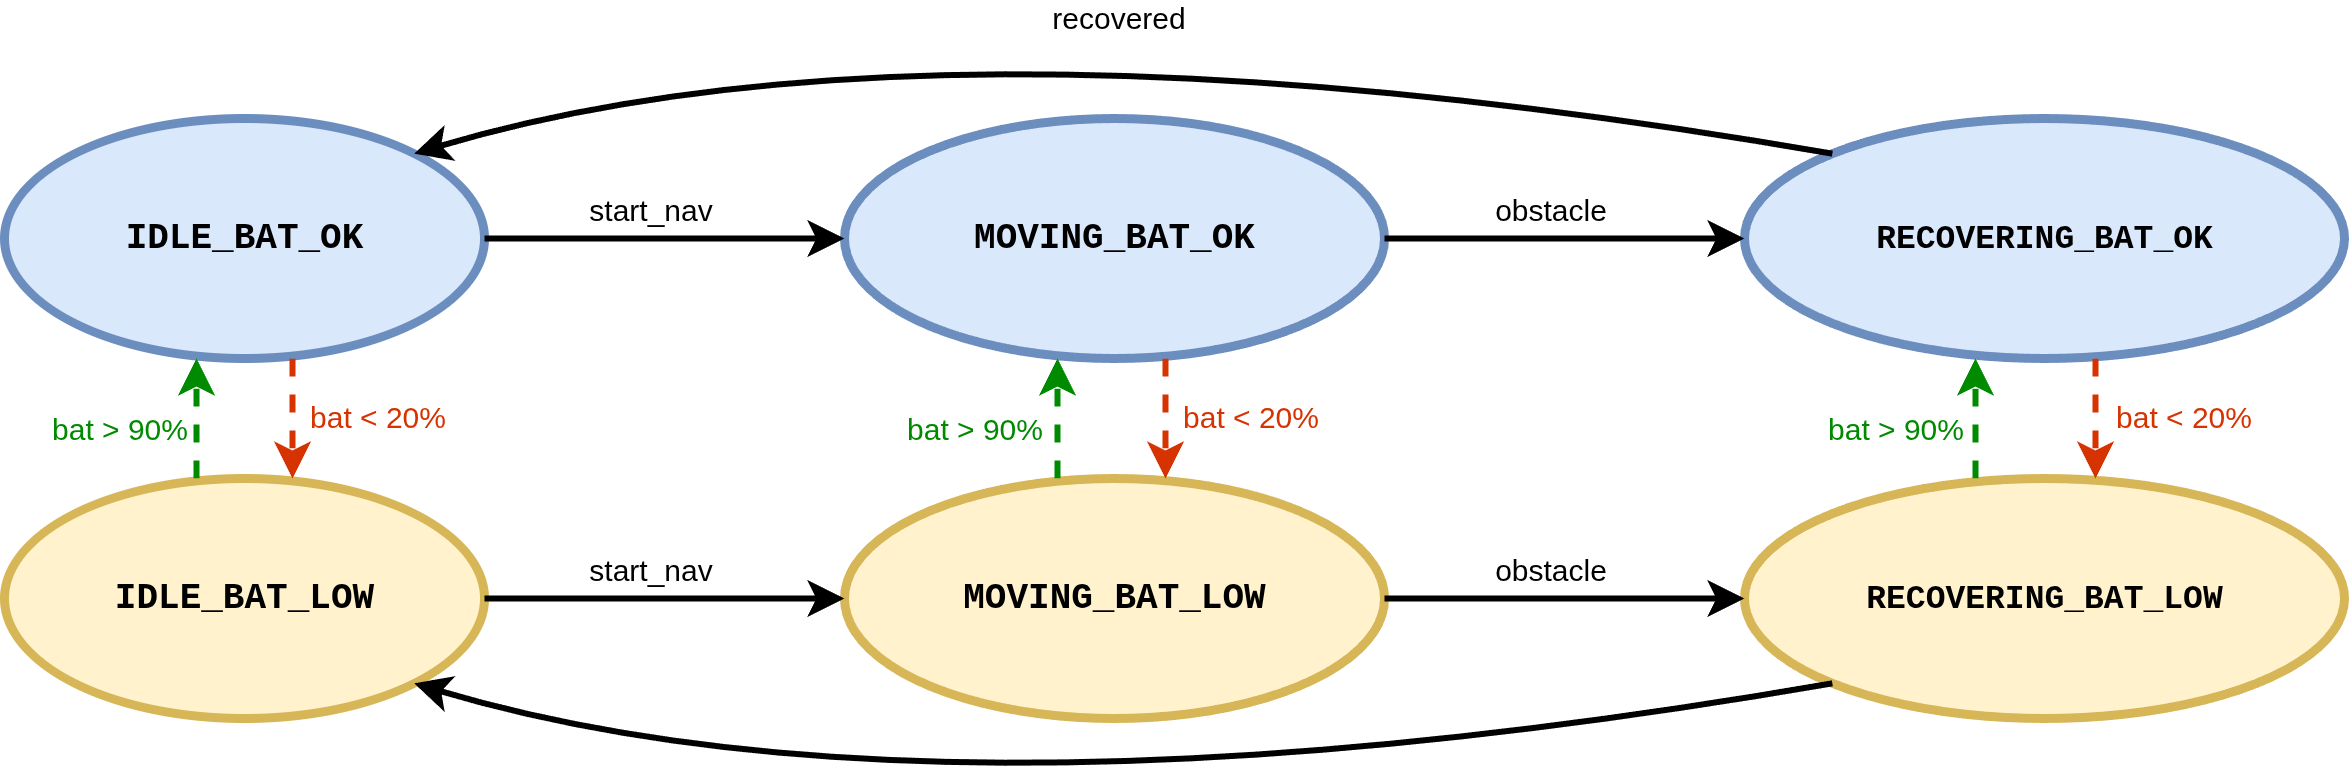

The diagram above was exported from draw.io. Its source (the exported page's mxGraphModel, read from the mxfile embedded in the PNG):
<mxGraphModel dx="1426" dy="875" grid="1" gridSize="10" guides="1" tooltips="1" connect="1" arrows="1" fold="1" page="1" pageScale="1" pageWidth="1169" pageHeight="827" math="0" shadow="0">
  <root>
    <mxCell id="0" />
    <mxCell id="1" parent="0" />
    <mxCell id="idle_bat_ok" value="IDLE_BAT_OK" style="ellipse;whiteSpace=wrap;html=1;fillColor=#dae8fc;strokeColor=#6c8ebf;strokeWidth=3;fontSize=12;fontFamily=Courier New;fontStyle=1" parent="1" vertex="1">
      <mxGeometry x="140" y="120" width="160" height="80" as="geometry" />
    </mxCell>
    <mxCell id="idle_bat_low" value="IDLE_BAT_LOW" style="ellipse;whiteSpace=wrap;html=1;fillColor=#fff2cc;strokeColor=#d6b656;strokeWidth=3;fontSize=12;fontFamily=Courier New;fontStyle=1" parent="1" vertex="1">
      <mxGeometry x="140" y="240" width="160" height="80" as="geometry" />
    </mxCell>
    <mxCell id="moving_bat_ok" value="MOVING_BAT_OK" style="ellipse;whiteSpace=wrap;html=1;fillColor=#dae8fc;strokeColor=#6c8ebf;strokeWidth=3;fontSize=12;fontFamily=Courier New;fontStyle=1" parent="1" vertex="1">
      <mxGeometry x="420" y="120" width="180" height="80" as="geometry" />
    </mxCell>
    <mxCell id="moving_bat_low" value="MOVING_BAT_LOW" style="ellipse;whiteSpace=wrap;html=1;fillColor=#fff2cc;strokeColor=#d6b656;strokeWidth=3;fontSize=12;fontFamily=Courier New;fontStyle=1" parent="1" vertex="1">
      <mxGeometry x="420" y="240" width="180" height="80" as="geometry" />
    </mxCell>
    <mxCell id="recovering_bat_ok" value="RECOVERING_BAT_OK" style="ellipse;whiteSpace=wrap;html=1;fillColor=#dae8fc;strokeColor=#6c8ebf;strokeWidth=3;fontSize=11;fontFamily=Courier New;fontStyle=1" parent="1" vertex="1">
      <mxGeometry x="720" y="120" width="200" height="80" as="geometry" />
    </mxCell>
    <mxCell id="recovering_bat_low" value="RECOVERING_BAT_LOW" style="ellipse;whiteSpace=wrap;html=1;fillColor=#fff2cc;strokeColor=#d6b656;strokeWidth=3;fontSize=11;fontFamily=Courier New;fontStyle=1" parent="1" vertex="1">
      <mxGeometry x="720" y="240" width="200" height="80" as="geometry" />
    </mxCell>
    <mxCell id="t1" value="" style="endArrow=classic;html=1;exitX=1;exitY=0.5;exitDx=0;exitDy=0;entryX=0;entryY=0.5;entryDx=0;entryDy=0;strokeWidth=2;strokeColor=#000000;" parent="1" source="idle_bat_ok" target="moving_bat_ok" edge="1">
      <mxGeometry width="50" height="50" relative="1" as="geometry">
        <mxPoint x="310" y="160" as="sourcePoint" />
        <mxPoint x="360" y="110" as="targetPoint" />
      </mxGeometry>
    </mxCell>
    <mxCell id="t1_label" value="start_nav" style="edgeLabel;html=1;align=center;verticalAlign=middle;resizable=0;points=[];fontSize=10;" parent="t1" vertex="1" connectable="0">
      <mxGeometry x="-0.1" y="1" relative="1" as="geometry">
        <mxPoint y="-10" as="offset" />
      </mxGeometry>
    </mxCell>
    <mxCell id="t2" value="" style="endArrow=classic;html=1;exitX=1;exitY=0.5;exitDx=0;exitDy=0;entryX=0;entryY=0.5;entryDx=0;entryDy=0;strokeWidth=2;strokeColor=#000000;" parent="1" source="moving_bat_ok" target="recovering_bat_ok" edge="1">
      <mxGeometry width="50" height="50" relative="1" as="geometry">
        <mxPoint x="610" y="160" as="sourcePoint" />
        <mxPoint x="660" y="110" as="targetPoint" />
      </mxGeometry>
    </mxCell>
    <mxCell id="t2_label" value="obstacle" style="edgeLabel;html=1;align=center;verticalAlign=middle;resizable=0;points=[];fontSize=10;" parent="t2" vertex="1" connectable="0">
      <mxGeometry x="-0.1" y="1" relative="1" as="geometry">
        <mxPoint y="-10" as="offset" />
      </mxGeometry>
    </mxCell>
    <mxCell id="t3" value="" style="endArrow=classic;html=1;exitX=1;exitY=0.5;exitDx=0;exitDy=0;entryX=0;entryY=0.5;entryDx=0;entryDy=0;strokeWidth=2;strokeColor=#000000;" parent="1" source="idle_bat_low" target="moving_bat_low" edge="1">
      <mxGeometry width="50" height="50" relative="1" as="geometry">
        <mxPoint x="310" y="280" as="sourcePoint" />
        <mxPoint x="360" y="230" as="targetPoint" />
      </mxGeometry>
    </mxCell>
    <mxCell id="t3_label" value="start_nav" style="edgeLabel;html=1;align=center;verticalAlign=middle;resizable=0;points=[];fontSize=10;" parent="t3" vertex="1" connectable="0">
      <mxGeometry x="-0.1" y="1" relative="1" as="geometry">
        <mxPoint y="-10" as="offset" />
      </mxGeometry>
    </mxCell>
    <mxCell id="t4" value="" style="endArrow=classic;html=1;exitX=1;exitY=0.5;exitDx=0;exitDy=0;entryX=0;entryY=0.5;entryDx=0;entryDy=0;strokeWidth=2;strokeColor=#000000;" parent="1" source="moving_bat_low" target="recovering_bat_low" edge="1">
      <mxGeometry width="50" height="50" relative="1" as="geometry">
        <mxPoint x="610" y="280" as="sourcePoint" />
        <mxPoint x="660" y="230" as="targetPoint" />
      </mxGeometry>
    </mxCell>
    <mxCell id="t4_label" value="obstacle" style="edgeLabel;html=1;align=center;verticalAlign=middle;resizable=0;points=[];fontSize=10;" parent="t4" vertex="1" connectable="0">
      <mxGeometry x="-0.1" y="1" relative="1" as="geometry">
        <mxPoint y="-10" as="offset" />
      </mxGeometry>
    </mxCell>
    <mxCell id="t5" value="" style="endArrow=classic;html=1;exitX=0.5;exitY=1;exitDx=0;exitDy=0;entryX=0.5;entryY=0;entryDx=0;entryDy=0;strokeWidth=2;strokeColor=#d63301;dashed=1;" parent="1" edge="1">
      <mxGeometry width="50" height="50" relative="1" as="geometry">
        <mxPoint x="236" y="200" as="sourcePoint" />
        <mxPoint x="236" y="240" as="targetPoint" />
      </mxGeometry>
    </mxCell>
    <mxCell id="t5_label" value="bat &lt; 20%" style="edgeLabel;html=1;align=center;verticalAlign=middle;resizable=0;points=[];fontSize=10;fontColor=#d63301;" parent="t5" vertex="1" connectable="0">
      <mxGeometry x="-0.1" y="1" relative="1" as="geometry">
        <mxPoint x="26" as="offset" />
      </mxGeometry>
    </mxCell>
    <mxCell id="t6" value="" style="endArrow=classic;html=1;exitX=0.3;exitY=0;exitDx=0;exitDy=0;entryX=0.3;entryY=1;entryDx=0;entryDy=0;strokeWidth=2;strokeColor=#008a00;dashed=1;exitPerimeter=0;entryPerimeter=0;" parent="1" edge="1">
      <mxGeometry width="50" height="50" relative="1" as="geometry">
        <mxPoint x="204" y="240" as="sourcePoint" />
        <mxPoint x="204" y="200" as="targetPoint" />
      </mxGeometry>
    </mxCell>
    <mxCell id="t6_label" value="bat &gt; 90%" style="edgeLabel;html=1;align=center;verticalAlign=middle;resizable=0;points=[];fontSize=10;fontColor=#008a00;" parent="t6" vertex="1" connectable="0">
      <mxGeometry x="-0.1" y="1" relative="1" as="geometry">
        <mxPoint x="-26" as="offset" />
      </mxGeometry>
    </mxCell>
    <mxCell id="t7" value="" style="endArrow=classic;html=1;exitX=0.5;exitY=1;exitDx=0;exitDy=0;entryX=0.5;entryY=0;entryDx=0;entryDy=0;strokeWidth=2;strokeColor=#d63301;dashed=1;" parent="1" edge="1">
      <mxGeometry width="50" height="50" relative="1" as="geometry">
        <mxPoint x="527" y="200" as="sourcePoint" />
        <mxPoint x="527" y="240" as="targetPoint" />
      </mxGeometry>
    </mxCell>
    <mxCell id="t7_label" value="bat &lt; 20%" style="edgeLabel;html=1;align=center;verticalAlign=middle;resizable=0;points=[];fontSize=10;fontColor=#d63301;" parent="t7" vertex="1" connectable="0">
      <mxGeometry x="-0.1" y="1" relative="1" as="geometry">
        <mxPoint x="26" as="offset" />
      </mxGeometry>
    </mxCell>
    <mxCell id="t8" value="" style="endArrow=classic;html=1;exitX=0.3;exitY=0;exitDx=0;exitDy=0;entryX=0.3;entryY=1;entryDx=0;entryDy=0;strokeWidth=2;strokeColor=#008a00;dashed=1;exitPerimeter=0;entryPerimeter=0;" parent="1" edge="1">
      <mxGeometry width="50" height="50" relative="1" as="geometry">
        <mxPoint x="491" y="240" as="sourcePoint" />
        <mxPoint x="491" y="200" as="targetPoint" />
      </mxGeometry>
    </mxCell>
    <mxCell id="t8_label" value="bat &gt; 90%" style="edgeLabel;html=1;align=center;verticalAlign=middle;resizable=0;points=[];fontSize=10;fontColor=#008a00;" parent="t8" vertex="1" connectable="0">
      <mxGeometry x="-0.1" y="1" relative="1" as="geometry">
        <mxPoint x="-28" as="offset" />
      </mxGeometry>
    </mxCell>
    <mxCell id="t9" value="" style="endArrow=classic;html=1;exitX=0.5;exitY=1;exitDx=0;exitDy=0;entryX=0.5;entryY=0;entryDx=0;entryDy=0;strokeWidth=2;strokeColor=#d63301;dashed=1;" parent="1" edge="1">
      <mxGeometry width="50" height="50" relative="1" as="geometry">
        <mxPoint x="837" y="200" as="sourcePoint" />
        <mxPoint x="837" y="240" as="targetPoint" />
      </mxGeometry>
    </mxCell>
    <mxCell id="t9_label" value="bat &lt; 20%" style="edgeLabel;html=1;align=center;verticalAlign=middle;resizable=0;points=[];fontSize=10;fontColor=#d63301;" parent="t9" vertex="1" connectable="0">
      <mxGeometry x="-0.1" y="1" relative="1" as="geometry">
        <mxPoint x="27" as="offset" />
      </mxGeometry>
    </mxCell>
    <mxCell id="t10" value="" style="endArrow=classic;html=1;exitX=0.3;exitY=0;exitDx=0;exitDy=0;entryX=0.3;entryY=1;entryDx=0;entryDy=0;strokeWidth=2;strokeColor=#008a00;dashed=1;exitPerimeter=0;entryPerimeter=0;" parent="1" edge="1">
      <mxGeometry width="50" height="50" relative="1" as="geometry">
        <mxPoint x="797" y="240" as="sourcePoint" />
        <mxPoint x="797" y="200" as="targetPoint" />
      </mxGeometry>
    </mxCell>
    <mxCell id="t10_label" value="bat &gt; 90%" style="edgeLabel;html=1;align=center;verticalAlign=middle;resizable=0;points=[];fontSize=10;fontColor=#008a00;" parent="t10" vertex="1" connectable="0">
      <mxGeometry x="-0.1" y="1" relative="1" as="geometry">
        <mxPoint x="-27" as="offset" />
      </mxGeometry>
    </mxCell>
    <mxCell id="t11" value="" style="endArrow=classic;html=1;exitX=0;exitY=0;exitDx=0;exitDy=0;entryX=1;entryY=0;entryDx=0;entryDy=0;strokeWidth=2;strokeColor=#000000;curved=1;" parent="1" source="recovering_bat_ok" target="idle_bat_ok" edge="1">
      <mxGeometry width="50" height="50" relative="1" as="geometry">
        <mxPoint x="710" y="120" as="sourcePoint" />
        <mxPoint x="760" y="70" as="targetPoint" />
        <Array as="points">
          <mxPoint x="450" y="80" />
        </Array>
      </mxGeometry>
    </mxCell>
    <mxCell id="t11_label" value="recovered" style="edgeLabel;html=1;align=center;verticalAlign=middle;resizable=0;points=[];fontSize=10;" parent="t11" vertex="1" connectable="0">
      <mxGeometry x="-0.1" y="1" relative="1" as="geometry">
        <mxPoint x="-24" y="-10" as="offset" />
      </mxGeometry>
    </mxCell>
    <mxCell id="t12" value="" style="endArrow=classic;html=1;exitX=0;exitY=1;exitDx=0;exitDy=0;entryX=1;entryY=1;entryDx=0;entryDy=0;strokeWidth=2;strokeColor=#000000;curved=1;" parent="1" source="recovering_bat_low" target="idle_bat_low" edge="1">
      <mxGeometry width="50" height="50" relative="1" as="geometry">
        <mxPoint x="710" y="320" as="sourcePoint" />
        <mxPoint x="760" y="270" as="targetPoint" />
        <Array as="points">
          <mxPoint x="450" y="360" />
        </Array>
      </mxGeometry>
    </mxCell>
  </root>
</mxGraphModel>